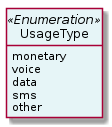

The diagram above was rendered by PlantUML. Its source (embedded in the PNG):
@startuml
hide circle
hide methods
hide stereotype
show <<Enumeration>> stereotype
skinparam class {
   BackgroundColor<<Enumeration>> #E6F5F7
   BackgroundColor<<Ref>> #FFFFE0
   BackgroundColor<<Pivot>> #FFFFFFF
   BackgroundColor<<SimpleType>> #E2F0DA
   BackgroundColor #FCF2E3
}

class UsageType <<Enumeration>> {
    monetary
    voice
    data
    sms
    other
}


@enduml